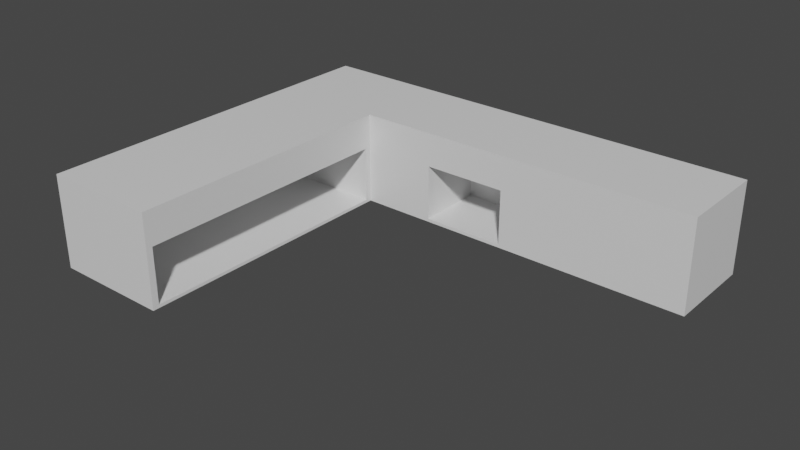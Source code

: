 # Source: labtable.blend  (saved by Blender 2.80.75; exported with 4.5.12 LTS)
import bpy
from mathutils import Matrix  # noqa: F401  (used for matrix-valued properties, if any)

bpy.ops.wm.read_factory_settings(use_empty=True)
scene = bpy.context.scene
scene.name = 'Scene'

# ---- collections
col_collection = bpy.data.collections.new('Collection'); scene.collection.children.link(col_collection)

# ---- materials (node trees are filled in below, after node groups)
mat_material = bpy.data.materials.new('Material')
mat_material.alpha_threshold = 0.0
mat_material.use_transparent_shadow = False
mat_material.line_color = (0.0, 0.0, 0.0, 1.0)

# ---- material node trees
mat_material.use_nodes = True; mat_material.node_tree.nodes.clear()
_N = mat_material.node_tree.nodes; _L = mat_material.node_tree.links
n0 = _N.new('ShaderNodeOutputMaterial'); n0.name = 'Material Output'; n0.location = (300, 300)
n1 = _N.new('ShaderNodeBsdfPrincipled'); n1.name = 'Principled BSDF'; n1.location = (10, 300)
n1.distribution = 'GGX'
n1.subsurface_method = 'BURLEY'
n1.inputs[2].default_value = 0.4
n1.inputs[3].default_value = 1.45
n1.inputs[27].default_value = (0.0, 0.0, 0.0, 1.0)
n1.inputs[28].default_value = 1.0
_L.new(n1.outputs[0], n0.inputs[0])
n0.is_active_output = True

# ---- world
world_world = bpy.data.worlds.new('World'); scene.world = world_world
world_world.use_nodes = True; world_world.node_tree.nodes.clear()
_N = world_world.node_tree.nodes; _L = world_world.node_tree.links
n0 = _N.new('ShaderNodeOutputWorld'); n0.name = 'World Output'; n0.location = (300, 300)
n1 = _N.new('ShaderNodeBackground'); n1.name = 'Background'; n1.location = (10, 300)
n1.inputs[0].default_value = (0.05088, 0.05088, 0.05088, 1.0)
_L.new(n1.outputs[0], n0.inputs[0])
n0.is_active_output = True
world_world.color = (0.05088, 0.05088, 0.05088)
world_world.use_sun_shadow = False
world_world.sun_shadow_jitter_overblur = 0.0

# ---- meshes
me_cube = bpy.data.meshes.new('Cube')
me_cube.from_pydata([(1.0, 1.0, 1.0), (1.0, 1.0, -1.0), (1.0, -1.0, 1.0), (1.0, -1.0, -1.0), (-1.0, 1.0, 1.0), (-1.0, 1.0, -1.0), (-1.0, -1.0, 1.0), (-1.0, -1.0, -1.0), (5.0, 1.0, 1.0), (5.0, 1.0, -1.0), (5.0, -1.0, 1.0), (5.0, -1.0, -1.0), (-5.0, 1.0, -1.0), (-5.0, -1.0, -1.0), (-5.0, -1.0, 1.0), (-5.0, 1.0, 1.0), (-2.5, -1.0, -1.0), (-2.5, 1.0, -1.0), (-2.5, 1.0, 1.0), (-2.5, -1.0, 1.0), (2.5, -1.0, -1.0), (2.5, -1.0, 1.0), (2.5, 1.0, 1.0), (2.5, 1.0, -1.0), (-5.0, -7.0, -1.0), (-5.0, -7.0, 1.0), (-2.5, -7.0, -1.0), (-2.5, -7.0, 1.0), (1.0, 1.0, 0.3333), (1.0, 1.0, -0.3333), (-1.0, -1.0, -0.3333), (-1.0, -1.0, 0.3333), (1.0, -1.0, 0.3333), (1.0, -1.0, -0.3333), (-1.0, 1.0, 0.3333), (-1.0, 1.0, -0.3333), (5.0, 1.0, 0.3333), (5.0, 1.0, -0.3333), (5.0, -1.0, 0.3333), (5.0, -1.0, -0.3333), (-5.0, -1.0, -0.3333), (-5.0, -1.0, 0.3333), (-5.0, 1.0, 0.3333), (-5.0, 1.0, -0.3333), (-2.5, -1.0, 0.3333), (-2.5, -1.0, -0.3333), (-2.5, 1.0, -0.3333), (-2.5, 1.0, 0.3333), (2.5, 1.0, 0.3333), (2.5, 1.0, -0.3333), (2.5, -1.0, -0.3333), (2.5, -1.0, 0.3333), (-5.0, -7.0, -0.3333), (-5.0, -7.0, 0.3333), (-2.5, -7.0, 0.3333), (-2.5, -7.0, -0.3333), (-2.5, -1.138, -0.3333), (-2.5, -1.138, -0.9333), (-2.5, -6.862, -0.3333), (-2.5, -6.862, -0.9333), (-2.5, -1.138, 0.2667), (-2.5, -6.862, 0.2667), (-4.5, -1.138, -0.3333), (-4.5, -1.138, -0.9333), (-4.5, -6.862, -0.3333), (-4.5, -6.862, -0.9333), (-4.5, -1.138, 0.2667), (-4.5, -6.862, 0.2667), (0.9, -1.0, -0.3333), (0.9, -1.0, -0.9333), (-0.9, -1.0, -0.9333), (-0.9, -1.0, -0.3333), (-0.9, -1.0, 0.2667), (0.9, -1.0, 0.2667), (0.9, 0.5, -0.3333), (0.9, 0.5, -0.9333), (-0.9, 0.5, -0.9333), (-0.9, 0.5, -0.3333), (-0.9, 0.5, 0.2667), (0.9, 0.5, 0.2667)], [], [(0, 4, 6, 2), (32, 2, 6, 31), (17, 16, 13, 12), (5, 1, 3, 7), (44, 19, 27, 54), (34, 4, 0, 28), (36, 8, 10, 38), (48, 22, 8, 36), (20, 23, 9, 11), (22, 21, 10, 8), (41, 14, 15, 42), (19, 18, 15, 14), (46, 17, 12, 43), (31, 6, 19, 44), (35, 5, 17, 46), (6, 4, 18, 19), (5, 7, 16, 17), (0, 2, 21, 22), (3, 1, 23, 20), (28, 0, 22, 48), (33, 3, 20, 50), (54, 27, 25, 53), (40, 13, 24, 52), (13, 16, 26, 24), (19, 14, 25, 27), (14, 41, 53, 25), (41, 40, 52, 53), (26, 55, 52, 24), (55, 54, 53, 52), (2, 32, 51, 21), (32, 33, 50, 51), (1, 29, 49, 23), (29, 28, 48, 49), (4, 34, 47, 18), (34, 35, 46, 47), (7, 30, 45, 16), (30, 31, 44, 45), (18, 47, 42, 15), (47, 46, 43, 42), (13, 40, 43, 12), (40, 41, 42, 43), (23, 49, 37, 9), (49, 48, 36, 37), (9, 37, 39, 11), (37, 36, 38, 39), (5, 35, 29, 1), (35, 34, 28, 29), (44, 54, 61, 60), (16, 45, 56, 57), (7, 3, 69, 70), (33, 32, 73, 68), (58, 59, 65, 64), (56, 60, 66, 62), (26, 16, 57, 59), (45, 44, 60, 56), (55, 26, 59, 58), (54, 55, 58, 61), (63, 62, 64, 65), (62, 66, 67, 64), (60, 61, 67, 66), (61, 58, 64, 67), (59, 57, 63, 65), (57, 56, 62, 63), (21, 51, 38, 10), (38, 51, 50, 39), (39, 50, 20, 11), (70, 69, 75, 76), (72, 71, 77, 78), (31, 30, 71, 72), (3, 33, 68, 69), (32, 31, 72, 73), (30, 7, 70, 71), (75, 74, 77, 76), (74, 79, 78, 77), (73, 72, 78, 79), (68, 73, 79, 74), (71, 70, 76, 77), (69, 68, 74, 75)])
_uv = me_cube.uv_layers.new(name='UVMap')
_uv.uv.foreach_set('vector', [0.375, 0.0, 0.625, 0.0, 0.625, 0.25, 0.375, 0.25, 0.5417, 0.25, 0.625, 0.25, 0.625, 0.5, 0.5417, 0.5, 0.375, 0.75, 0.375, 1.0, 0.375, 1.0, 0.375, 0.75, 0.375, 0.75, 0.625, 0.75, 0.625, 1.0, 0.375, 1.0, 0.5417, 0.5, 0.625, 0.5, 0.625, 0.5, 0.5417, 0.5, 0.7917, 0.5, 0.875, 0.5, 0.875, 0.75, 0.7917, 0.75, 0.2917, 0.5, 0.375, 0.5, 0.375, 0.75, 0.2917, 0.75, 0.7917, 0.75, 0.875, 0.75, 0.875, 0.75, 0.7917, 0.75, 0.625, 1.0, 0.625, 0.75, 0.625, 0.75, 0.625, 1.0, 0.375, 0.0, 0.375, 0.25, 0.375, 0.25, 0.375, 0.0, 0.5417, 0.5, 0.625, 0.5, 0.625, 0.75, 0.5417, 0.75, 0.625, 0.25, 0.625, 0.0, 0.625, 0.0, 0.625, 0.25, 0.7083, 0.5, 0.625, 0.5, 0.625, 0.5, 0.7083, 0.5, 0.5417, 0.5, 0.625, 0.5, 0.625, 0.5, 0.5417, 0.5, 0.7083, 0.5, 0.625, 0.5, 0.625, 0.5, 0.7083, 0.5, 0.625, 0.25, 0.625, 0.0, 0.625, 0.0, 0.625, 0.25, 0.375, 0.75, 0.375, 1.0, 0.375, 1.0, 0.375, 0.75, 0.375, 0.0, 0.375, 0.25, 0.375, 0.25, 0.375, 0.0, 0.625, 1.0, 0.625, 0.75, 0.625, 0.75, 0.625, 1.0, 0.7917, 0.75, 0.875, 0.75, 0.875, 0.75, 0.7917, 0.75, 0.4583, 0.25, 0.375, 0.25, 0.375, 0.25, 0.4583, 0.25, 0.5417, 0.5, 0.625, 0.5, 0.625, 0.5, 0.5417, 0.5, 0.4583, 0.5, 0.375, 0.5, 0.375, 0.5, 0.4583, 0.5, 0.375, 1.0, 0.375, 1.0, 0.375, 1.0, 0.375, 1.0, 0.625, 0.25, 0.625, 0.25, 0.625, 0.25, 0.625, 0.25, 0.625, 0.5, 0.5417, 0.5, 0.5417, 0.5, 0.625, 0.5, 0.5417, 0.5, 0.4583, 0.5, 0.4583, 0.5, 0.5417, 0.5, 0.375, 0.5, 0.4583, 0.5, 0.4583, 0.5, 0.375, 0.5, 0.4583, 0.5, 0.5417, 0.5, 0.5417, 0.5, 0.4583, 0.5, 0.625, 0.25, 0.5417, 0.25, 0.5417, 0.25, 0.625, 0.25, 0.5417, 0.25, 0.4583, 0.25, 0.4583, 0.25, 0.5417, 0.25, 0.625, 0.75, 0.7083, 0.75, 0.7083, 0.75, 0.625, 0.75, 0.7083, 0.75, 0.7917, 0.75, 0.7917, 0.75, 0.7083, 0.75, 0.875, 0.5, 0.7917, 0.5, 0.7917, 0.5, 0.875, 0.5, 0.7917, 0.5, 0.7083, 0.5, 0.7083, 0.5, 0.7917, 0.5, 0.375, 0.5, 0.4583, 0.5, 0.4583, 0.5, 0.375, 0.5, 0.4583, 0.5, 0.5417, 0.5, 0.5417, 0.5, 0.4583, 0.5, 0.875, 0.5, 0.7917, 0.5, 0.7917, 0.5, 0.875, 0.5, 0.7917, 0.5, 0.7083, 0.5, 0.7083, 0.5, 0.7917, 0.5, 0.375, 0.5, 0.4583, 0.5, 0.4583, 0.75, 0.375, 0.75, 0.4583, 0.5, 0.5417, 0.5, 0.5417, 0.75, 0.4583, 0.75, 0.625, 0.75, 0.7083, 0.75, 0.7083, 0.75, 0.625, 0.75, 0.7083, 0.75, 0.7917, 0.75, 0.7917, 0.75, 0.7083, 0.75, 0.125, 0.5, 0.2083, 0.5, 0.2083, 0.75, 0.125, 0.75, 0.2083, 0.5, 0.2917, 0.5, 0.2917, 0.75, 0.2083, 0.75, 0.625, 0.5, 0.7083, 0.5, 0.7083, 0.75, 0.625, 0.75, 0.7083, 0.5, 0.7917, 0.5, 0.7917, 0.75, 0.7083, 0.75, 0.5417, 0.5, 0.5417, 0.5, 0.5417, 0.5, 0.5417, 0.5, 0.375, 0.5, 0.4583, 0.5, 0.4583, 0.5, 0.375, 0.5, 0.375, 1.0, 0.625, 1.0, 0.625, 1.0, 0.375, 1.0, 0.4583, 0.25, 0.5417, 0.25, 0.5417, 0.25, 0.4583, 0.25, 0.4583, 0.5, 0.375, 0.5, 0.375, 0.5, 0.4583, 0.5, 0.4583, 0.5, 0.5417, 0.5, 0.5417, 0.5, 0.4583, 0.5, 0.375, 1.0, 0.375, 1.0, 0.375, 1.0, 0.375, 1.0, 0.4583, 0.5, 0.5417, 0.5, 0.5417, 0.5, 0.4583, 0.5, 0.4583, 0.5, 0.375, 0.5, 0.375, 0.5, 0.4583, 0.5, 0.5417, 0.5, 0.4583, 0.5, 0.4583, 0.5, 0.5417, 0.5, 0.375, 0.5, 0.4583, 0.5, 0.4583, 0.5, 0.375, 0.5, 0.4583, 0.5, 0.5417, 0.5, 0.5417, 0.5, 0.4583, 0.5, 0.5417, 0.5, 0.5417, 0.5, 0.5417, 0.5, 0.5417, 0.5, 0.5417, 0.5, 0.4583, 0.5, 0.4583, 0.5, 0.5417, 0.5, 0.375, 1.0, 0.375, 1.0, 0.375, 1.0, 0.375, 1.0, 0.375, 0.5, 0.4583, 0.5, 0.4583, 0.5, 0.375, 0.5, 0.625, 0.25, 0.5417, 0.25, 0.2917, 0.75, 0.375, 0.75, 0.2917, 0.75, 0.5417, 0.25, 0.4583, 0.25, 0.2083, 0.75, 0.2083, 0.75, 0.4583, 0.25, 0.375, 0.25, 0.625, 1.0, 0.375, 1.0, 0.625, 1.0, 0.625, 1.0, 0.375, 1.0, 0.5417, 0.5, 0.4583, 0.5, 0.4583, 0.5, 0.5417, 0.5, 0.5417, 0.5, 0.4583, 0.5, 0.4583, 0.5, 0.5417, 0.5, 0.375, 0.25, 0.4583, 0.25, 0.4583, 0.25, 0.375, 0.25, 0.5417, 0.25, 0.5417, 0.5, 0.5417, 0.5, 0.5417, 0.25, 0.4583, 0.5, 0.375, 0.5, 0.375, 0.5, 0.4583, 0.5, 0.375, 0.25, 0.4583, 0.25, 0.4583, 0.5, 0.375, 0.5, 0.4583, 0.25, 0.5417, 0.25, 0.5417, 0.5, 0.4583, 0.5, 0.5417, 0.25, 0.5417, 0.5, 0.5417, 0.5, 0.5417, 0.25, 0.4583, 0.25, 0.5417, 0.25, 0.5417, 0.25, 0.4583, 0.25, 0.4583, 0.5, 0.375, 0.5, 0.375, 0.5, 0.4583, 0.5, 0.375, 0.25, 0.4583, 0.25, 0.4583, 0.25, 0.375, 0.25])
me_cube.materials.append(mat_material)
me_cube.use_remesh_preserve_volume = False
me_cube.use_remesh_preserve_attributes = False
me_cube.use_mirror_vertex_groups = False
me_cube.update()

# ---- objects
ob_cube = bpy.data.objects.new('Cube', me_cube)

# ---- transforms, parenting, visibility, modifiers, constraints
ob_cube.location = (0.0, 0.0, 0.0)
ob_cube.lock_rotations_4d = False
ob_cube.empty_display_type = 'ARROWS'
ob_cube.lineart.crease_threshold = 0.0

# ---- collection membership
col_collection.objects.link(ob_cube)

# ---- scene / render settings (as saved in the file)
scene.frame_start = 1; scene.frame_end = 250; scene.frame_set(1)
scene.render.engine = 'BLENDER_EEVEE_NEXT'
scene.cycles.use_denoising = False
scene.cycles.samples = 128
scene.cycles.sampling_pattern = 'TABULATED_SOBOL'
scene.cycles.use_adaptive_sampling = False
scene.cycles.use_light_tree = False
scene.view_settings.view_transform = 'Filmic'
bpy.context.view_layer.update()

# ---- added for rendering (the .blend has no active camera and no usable light): camera, sun
cam_auto = bpy.data.cameras.new('AutoCamera')
cam_auto.lens = 50.0
cam_auto.sensor_width = 36.0
cam_auto.clip_end = 1000.0
ob_auto_camera = bpy.data.objects.new('AutoCamera', cam_auto)
scene.collection.objects.link(ob_auto_camera)
ob_auto_camera.location = (11.9923, -17.3907, 9.59383)
ob_auto_camera.rotation_euler = (1.09748, -7.21219e-08, 0.694738)
scene.camera = ob_auto_camera
light_auto_sun = bpy.data.lights.new('AutoSun', 'SUN')
light_auto_sun.energy = 3.0
light_auto_sun.angle = 0.0523599
ob_auto_sun = bpy.data.objects.new('AutoSun', light_auto_sun)
scene.collection.objects.link(ob_auto_sun)
ob_auto_sun.rotation_euler = (0.872665, 0.174533, 0.523599)
bpy.context.view_layer.update()
